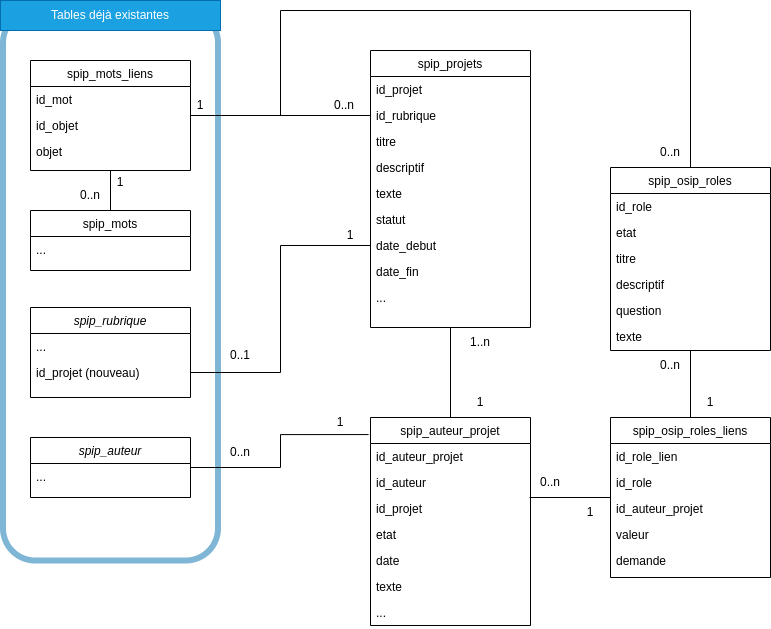

The diagram above was exported from draw.io. Its source (the exported page's mxGraphModel, read from the mxfile embedded in the PNG):
<mxGraphModel dx="780" dy="1610" grid="1" gridSize="10" guides="1" tooltips="1" connect="1" arrows="1" fold="1" page="1" pageScale="1" pageWidth="827" pageHeight="1169" math="0" shadow="0">
  <root>
    <mxCell id="WIyWlLk6GJQsqaUBKTNV-0" />
    <mxCell id="WIyWlLk6GJQsqaUBKTNV-1" parent="WIyWlLk6GJQsqaUBKTNV-0" />
    <mxCell id="EQDPfYXoG3ZzsRlk0Shu-5" value="" style="rounded=1;whiteSpace=wrap;html=1;fillColor=none;strokeColor=#006EAF;opacity=50;fontColor=#ffffff;strokeWidth=6;" parent="WIyWlLk6GJQsqaUBKTNV-1" vertex="1">
      <mxGeometry x="42.5" y="-30" width="215" height="550" as="geometry" />
    </mxCell>
    <mxCell id="zkfFHV4jXpPFQw0GAbJ--0" value="spip_rubrique" style="swimlane;fontStyle=2;align=center;verticalAlign=top;childLayout=stackLayout;horizontal=1;startSize=26;horizontalStack=0;resizeParent=1;resizeLast=0;collapsible=1;marginBottom=0;rounded=0;shadow=0;strokeWidth=1;" parent="WIyWlLk6GJQsqaUBKTNV-1" vertex="1">
      <mxGeometry x="70" y="267" width="160" height="90" as="geometry">
        <mxRectangle x="230" y="140" width="160" height="26" as="alternateBounds" />
      </mxGeometry>
    </mxCell>
    <mxCell id="zkfFHV4jXpPFQw0GAbJ--1" value="..." style="text;align=left;verticalAlign=top;spacingLeft=4;spacingRight=4;overflow=hidden;rotatable=0;points=[[0,0.5],[1,0.5]];portConstraint=eastwest;" parent="zkfFHV4jXpPFQw0GAbJ--0" vertex="1">
      <mxGeometry y="26" width="160" height="26" as="geometry" />
    </mxCell>
    <mxCell id="zkfFHV4jXpPFQw0GAbJ--2" value="id_projet (nouveau)" style="text;align=left;verticalAlign=top;spacingLeft=4;spacingRight=4;overflow=hidden;rotatable=0;points=[[0,0.5],[1,0.5]];portConstraint=eastwest;rounded=0;shadow=0;html=0;" parent="zkfFHV4jXpPFQw0GAbJ--0" vertex="1">
      <mxGeometry y="52" width="160" height="26" as="geometry" />
    </mxCell>
    <mxCell id="zkfFHV4jXpPFQw0GAbJ--6" value="spip_projets" style="swimlane;fontStyle=0;align=center;verticalAlign=top;childLayout=stackLayout;horizontal=1;startSize=26;horizontalStack=0;resizeParent=1;resizeLast=0;collapsible=1;marginBottom=0;rounded=0;shadow=0;strokeWidth=1;" parent="WIyWlLk6GJQsqaUBKTNV-1" vertex="1">
      <mxGeometry x="410" y="10" width="160" height="277" as="geometry">
        <mxRectangle x="130" y="380" width="160" height="26" as="alternateBounds" />
      </mxGeometry>
    </mxCell>
    <mxCell id="zkfFHV4jXpPFQw0GAbJ--7" value="id_projet" style="text;align=left;verticalAlign=top;spacingLeft=4;spacingRight=4;overflow=hidden;rotatable=0;points=[[0,0.5],[1,0.5]];portConstraint=eastwest;" parent="zkfFHV4jXpPFQw0GAbJ--6" vertex="1">
      <mxGeometry y="26" width="160" height="26" as="geometry" />
    </mxCell>
    <mxCell id="zkfFHV4jXpPFQw0GAbJ--8" value="id_rubrique" style="text;align=left;verticalAlign=top;spacingLeft=4;spacingRight=4;overflow=hidden;rotatable=0;points=[[0,0.5],[1,0.5]];portConstraint=eastwest;rounded=0;shadow=0;html=0;" parent="zkfFHV4jXpPFQw0GAbJ--6" vertex="1">
      <mxGeometry y="52" width="160" height="26" as="geometry" />
    </mxCell>
    <mxCell id="UW8sDwyNI1eEeeGWIe43-13" value="titre" style="text;align=left;verticalAlign=top;spacingLeft=4;spacingRight=4;overflow=hidden;rotatable=0;points=[[0,0.5],[1,0.5]];portConstraint=eastwest;" parent="zkfFHV4jXpPFQw0GAbJ--6" vertex="1">
      <mxGeometry y="78" width="160" height="26" as="geometry" />
    </mxCell>
    <mxCell id="UW8sDwyNI1eEeeGWIe43-14" value="descriptif" style="text;align=left;verticalAlign=top;spacingLeft=4;spacingRight=4;overflow=hidden;rotatable=0;points=[[0,0.5],[1,0.5]];portConstraint=eastwest;" parent="zkfFHV4jXpPFQw0GAbJ--6" vertex="1">
      <mxGeometry y="104" width="160" height="26" as="geometry" />
    </mxCell>
    <mxCell id="EQDPfYXoG3ZzsRlk0Shu-50" value="texte" style="text;align=left;verticalAlign=top;spacingLeft=4;spacingRight=4;overflow=hidden;rotatable=0;points=[[0,0.5],[1,0.5]];portConstraint=eastwest;" parent="zkfFHV4jXpPFQw0GAbJ--6" vertex="1">
      <mxGeometry y="130" width="160" height="26" as="geometry" />
    </mxCell>
    <mxCell id="EQDPfYXoG3ZzsRlk0Shu-51" value="statut" style="text;align=left;verticalAlign=top;spacingLeft=4;spacingRight=4;overflow=hidden;rotatable=0;points=[[0,0.5],[1,0.5]];portConstraint=eastwest;" parent="zkfFHV4jXpPFQw0GAbJ--6" vertex="1">
      <mxGeometry y="156" width="160" height="26" as="geometry" />
    </mxCell>
    <mxCell id="EQDPfYXoG3ZzsRlk0Shu-54" value="date_debut" style="text;align=left;verticalAlign=top;spacingLeft=4;spacingRight=4;overflow=hidden;rotatable=0;points=[[0,0.5],[1,0.5]];portConstraint=eastwest;" parent="zkfFHV4jXpPFQw0GAbJ--6" vertex="1">
      <mxGeometry y="182" width="160" height="26" as="geometry" />
    </mxCell>
    <mxCell id="EQDPfYXoG3ZzsRlk0Shu-55" value="date_fin" style="text;align=left;verticalAlign=top;spacingLeft=4;spacingRight=4;overflow=hidden;rotatable=0;points=[[0,0.5],[1,0.5]];portConstraint=eastwest;" parent="zkfFHV4jXpPFQw0GAbJ--6" vertex="1">
      <mxGeometry y="208" width="160" height="26" as="geometry" />
    </mxCell>
    <mxCell id="EQDPfYXoG3ZzsRlk0Shu-56" value="..." style="text;align=left;verticalAlign=top;spacingLeft=4;spacingRight=4;overflow=hidden;rotatable=0;points=[[0,0.5],[1,0.5]];portConstraint=eastwest;" parent="zkfFHV4jXpPFQw0GAbJ--6" vertex="1">
      <mxGeometry y="234" width="160" height="26" as="geometry" />
    </mxCell>
    <mxCell id="EQDPfYXoG3ZzsRlk0Shu-60" style="edgeStyle=orthogonalEdgeStyle;rounded=0;orthogonalLoop=1;jettySize=auto;html=1;entryX=0;entryY=0.5;entryDx=0;entryDy=0;endArrow=none;endFill=0;" parent="WIyWlLk6GJQsqaUBKTNV-1" source="zkfFHV4jXpPFQw0GAbJ--17" target="zkfFHV4jXpPFQw0GAbJ--8" edge="1">
      <mxGeometry relative="1" as="geometry" />
    </mxCell>
    <mxCell id="EQDPfYXoG3ZzsRlk0Shu-61" style="edgeStyle=orthogonalEdgeStyle;rounded=0;orthogonalLoop=1;jettySize=auto;html=1;entryX=0.5;entryY=0;entryDx=0;entryDy=0;endArrow=none;endFill=0;" parent="WIyWlLk6GJQsqaUBKTNV-1" source="zkfFHV4jXpPFQw0GAbJ--17" target="EQDPfYXoG3ZzsRlk0Shu-23" edge="1">
      <mxGeometry relative="1" as="geometry">
        <Array as="points">
          <mxPoint x="320" y="75" />
          <mxPoint x="320" y="-30" />
          <mxPoint x="730" y="-30" />
        </Array>
      </mxGeometry>
    </mxCell>
    <mxCell id="zkfFHV4jXpPFQw0GAbJ--17" value="spip_mots_liens" style="swimlane;fontStyle=0;align=center;verticalAlign=top;childLayout=stackLayout;horizontal=1;startSize=26;horizontalStack=0;resizeParent=1;resizeLast=0;collapsible=1;marginBottom=0;rounded=0;shadow=0;strokeWidth=1;" parent="WIyWlLk6GJQsqaUBKTNV-1" vertex="1">
      <mxGeometry x="70" y="20" width="160" height="110" as="geometry">
        <mxRectangle x="508" y="120" width="160" height="26" as="alternateBounds" />
      </mxGeometry>
    </mxCell>
    <mxCell id="zkfFHV4jXpPFQw0GAbJ--18" value="id_mot" style="text;align=left;verticalAlign=top;spacingLeft=4;spacingRight=4;overflow=hidden;rotatable=0;points=[[0,0.5],[1,0.5]];portConstraint=eastwest;" parent="zkfFHV4jXpPFQw0GAbJ--17" vertex="1">
      <mxGeometry y="26" width="160" height="26" as="geometry" />
    </mxCell>
    <mxCell id="zkfFHV4jXpPFQw0GAbJ--19" value="id_objet" style="text;align=left;verticalAlign=top;spacingLeft=4;spacingRight=4;overflow=hidden;rotatable=0;points=[[0,0.5],[1,0.5]];portConstraint=eastwest;rounded=0;shadow=0;html=0;" parent="zkfFHV4jXpPFQw0GAbJ--17" vertex="1">
      <mxGeometry y="52" width="160" height="26" as="geometry" />
    </mxCell>
    <mxCell id="zkfFHV4jXpPFQw0GAbJ--20" value="objet" style="text;align=left;verticalAlign=top;spacingLeft=4;spacingRight=4;overflow=hidden;rotatable=0;points=[[0,0.5],[1,0.5]];portConstraint=eastwest;rounded=0;shadow=0;html=0;" parent="zkfFHV4jXpPFQw0GAbJ--17" vertex="1">
      <mxGeometry y="78" width="160" height="26" as="geometry" />
    </mxCell>
    <mxCell id="UW8sDwyNI1eEeeGWIe43-7" value="spip_mots" style="swimlane;fontStyle=0;align=center;verticalAlign=top;childLayout=stackLayout;horizontal=1;startSize=26;horizontalStack=0;resizeParent=1;resizeLast=0;collapsible=1;marginBottom=0;rounded=0;shadow=0;strokeWidth=1;" parent="WIyWlLk6GJQsqaUBKTNV-1" vertex="1">
      <mxGeometry x="70" y="170" width="160" height="60" as="geometry">
        <mxRectangle x="508" y="120" width="160" height="26" as="alternateBounds" />
      </mxGeometry>
    </mxCell>
    <mxCell id="UW8sDwyNI1eEeeGWIe43-8" value="..." style="text;align=left;verticalAlign=top;spacingLeft=4;spacingRight=4;overflow=hidden;rotatable=0;points=[[0,0.5],[1,0.5]];portConstraint=eastwest;" parent="UW8sDwyNI1eEeeGWIe43-7" vertex="1">
      <mxGeometry y="26" width="160" height="26" as="geometry" />
    </mxCell>
    <mxCell id="UW8sDwyNI1eEeeGWIe43-12" style="edgeStyle=none;rounded=0;orthogonalLoop=1;jettySize=auto;html=1;endArrow=none;endFill=0;" parent="WIyWlLk6GJQsqaUBKTNV-1" source="zkfFHV4jXpPFQw0GAbJ--17" edge="1">
      <mxGeometry relative="1" as="geometry">
        <mxPoint x="2" y="430" as="sourcePoint" />
        <mxPoint x="150" y="170" as="targetPoint" />
      </mxGeometry>
    </mxCell>
    <mxCell id="EQDPfYXoG3ZzsRlk0Shu-1" value="spip_auteur" style="swimlane;fontStyle=2;align=center;verticalAlign=top;childLayout=stackLayout;horizontal=1;startSize=26;horizontalStack=0;resizeParent=1;resizeLast=0;collapsible=1;marginBottom=0;rounded=0;shadow=0;strokeWidth=1;" parent="WIyWlLk6GJQsqaUBKTNV-1" vertex="1">
      <mxGeometry x="70" y="397" width="160" height="60" as="geometry">
        <mxRectangle x="230" y="140" width="160" height="26" as="alternateBounds" />
      </mxGeometry>
    </mxCell>
    <mxCell id="EQDPfYXoG3ZzsRlk0Shu-2" value="..." style="text;align=left;verticalAlign=top;spacingLeft=4;spacingRight=4;overflow=hidden;rotatable=0;points=[[0,0.5],[1,0.5]];portConstraint=eastwest;" parent="EQDPfYXoG3ZzsRlk0Shu-1" vertex="1">
      <mxGeometry y="26" width="160" height="26" as="geometry" />
    </mxCell>
    <mxCell id="EQDPfYXoG3ZzsRlk0Shu-6" value="Tables déjà existantes" style="text;html=1;align=center;verticalAlign=middle;whiteSpace=wrap;rounded=0;fillColor=#1ba1e2;fontColor=#ffffff;strokeColor=#006EAF;" parent="WIyWlLk6GJQsqaUBKTNV-1" vertex="1">
      <mxGeometry x="40" y="-40" width="220" height="30" as="geometry" />
    </mxCell>
    <mxCell id="EQDPfYXoG3ZzsRlk0Shu-22" style="edgeStyle=orthogonalEdgeStyle;rounded=0;orthogonalLoop=1;jettySize=auto;html=1;entryX=0.5;entryY=1;entryDx=0;entryDy=0;endArrow=none;endFill=0;" parent="WIyWlLk6GJQsqaUBKTNV-1" source="EQDPfYXoG3ZzsRlk0Shu-7" target="zkfFHV4jXpPFQw0GAbJ--6" edge="1">
      <mxGeometry relative="1" as="geometry" />
    </mxCell>
    <mxCell id="EQDPfYXoG3ZzsRlk0Shu-7" value="spip_auteur_projet" style="swimlane;fontStyle=0;align=center;verticalAlign=top;childLayout=stackLayout;horizontal=1;startSize=26;horizontalStack=0;resizeParent=1;resizeLast=0;collapsible=1;marginBottom=0;rounded=0;shadow=0;strokeWidth=1;" parent="WIyWlLk6GJQsqaUBKTNV-1" vertex="1">
      <mxGeometry x="410" y="377" width="160" height="208" as="geometry">
        <mxRectangle x="140" y="430" width="160" height="26" as="alternateBounds" />
      </mxGeometry>
    </mxCell>
    <mxCell id="EQDPfYXoG3ZzsRlk0Shu-8" value="id_auteur_projet" style="text;align=left;verticalAlign=top;spacingLeft=4;spacingRight=4;overflow=hidden;rotatable=0;points=[[0,0.5],[1,0.5]];portConstraint=eastwest;" parent="EQDPfYXoG3ZzsRlk0Shu-7" vertex="1">
      <mxGeometry y="26" width="160" height="26" as="geometry" />
    </mxCell>
    <mxCell id="EQDPfYXoG3ZzsRlk0Shu-9" value="id_auteur" style="text;align=left;verticalAlign=top;spacingLeft=4;spacingRight=4;overflow=hidden;rotatable=0;points=[[0,0.5],[1,0.5]];portConstraint=eastwest;rounded=0;shadow=0;html=0;" parent="EQDPfYXoG3ZzsRlk0Shu-7" vertex="1">
      <mxGeometry y="52" width="160" height="26" as="geometry" />
    </mxCell>
    <mxCell id="EQDPfYXoG3ZzsRlk0Shu-10" value="id_projet" style="text;align=left;verticalAlign=top;spacingLeft=4;spacingRight=4;overflow=hidden;rotatable=0;points=[[0,0.5],[1,0.5]];portConstraint=eastwest;" parent="EQDPfYXoG3ZzsRlk0Shu-7" vertex="1">
      <mxGeometry y="78" width="160" height="26" as="geometry" />
    </mxCell>
    <mxCell id="EQDPfYXoG3ZzsRlk0Shu-11" value="etat" style="text;align=left;verticalAlign=top;spacingLeft=4;spacingRight=4;overflow=hidden;rotatable=0;points=[[0,0.5],[1,0.5]];portConstraint=eastwest;" parent="EQDPfYXoG3ZzsRlk0Shu-7" vertex="1">
      <mxGeometry y="104" width="160" height="26" as="geometry" />
    </mxCell>
    <mxCell id="EQDPfYXoG3ZzsRlk0Shu-17" value="date" style="text;align=left;verticalAlign=top;spacingLeft=4;spacingRight=4;overflow=hidden;rotatable=0;points=[[0,0.5],[1,0.5]];portConstraint=eastwest;" parent="EQDPfYXoG3ZzsRlk0Shu-7" vertex="1">
      <mxGeometry y="130" width="160" height="26" as="geometry" />
    </mxCell>
    <mxCell id="EQDPfYXoG3ZzsRlk0Shu-18" value="texte" style="text;align=left;verticalAlign=top;spacingLeft=4;spacingRight=4;overflow=hidden;rotatable=0;points=[[0,0.5],[1,0.5]];portConstraint=eastwest;" parent="EQDPfYXoG3ZzsRlk0Shu-7" vertex="1">
      <mxGeometry y="156" width="160" height="26" as="geometry" />
    </mxCell>
    <mxCell id="EQDPfYXoG3ZzsRlk0Shu-19" value="..." style="text;align=left;verticalAlign=top;spacingLeft=4;spacingRight=4;overflow=hidden;rotatable=0;points=[[0,0.5],[1,0.5]];portConstraint=eastwest;" parent="EQDPfYXoG3ZzsRlk0Shu-7" vertex="1">
      <mxGeometry y="182" width="160" height="26" as="geometry" />
    </mxCell>
    <mxCell id="EQDPfYXoG3ZzsRlk0Shu-42" style="edgeStyle=orthogonalEdgeStyle;rounded=0;orthogonalLoop=1;jettySize=auto;html=1;entryX=0.5;entryY=0;entryDx=0;entryDy=0;endArrow=none;endFill=0;" parent="WIyWlLk6GJQsqaUBKTNV-1" source="EQDPfYXoG3ZzsRlk0Shu-23" target="EQDPfYXoG3ZzsRlk0Shu-34" edge="1">
      <mxGeometry relative="1" as="geometry" />
    </mxCell>
    <mxCell id="EQDPfYXoG3ZzsRlk0Shu-23" value="spip_osip_roles" style="swimlane;fontStyle=0;align=center;verticalAlign=top;childLayout=stackLayout;horizontal=1;startSize=26;horizontalStack=0;resizeParent=1;resizeLast=0;collapsible=1;marginBottom=0;rounded=0;shadow=0;strokeWidth=1;" parent="WIyWlLk6GJQsqaUBKTNV-1" vertex="1">
      <mxGeometry x="650" y="127" width="160" height="183" as="geometry">
        <mxRectangle x="508" y="120" width="160" height="26" as="alternateBounds" />
      </mxGeometry>
    </mxCell>
    <mxCell id="EQDPfYXoG3ZzsRlk0Shu-24" value="id_role" style="text;align=left;verticalAlign=top;spacingLeft=4;spacingRight=4;overflow=hidden;rotatable=0;points=[[0,0.5],[1,0.5]];portConstraint=eastwest;" parent="EQDPfYXoG3ZzsRlk0Shu-23" vertex="1">
      <mxGeometry y="26" width="160" height="26" as="geometry" />
    </mxCell>
    <mxCell id="EQDPfYXoG3ZzsRlk0Shu-25" value="etat" style="text;align=left;verticalAlign=top;spacingLeft=4;spacingRight=4;overflow=hidden;rotatable=0;points=[[0,0.5],[1,0.5]];portConstraint=eastwest;rounded=0;shadow=0;html=0;" parent="EQDPfYXoG3ZzsRlk0Shu-23" vertex="1">
      <mxGeometry y="52" width="160" height="26" as="geometry" />
    </mxCell>
    <mxCell id="EQDPfYXoG3ZzsRlk0Shu-26" value="titre" style="text;align=left;verticalAlign=top;spacingLeft=4;spacingRight=4;overflow=hidden;rotatable=0;points=[[0,0.5],[1,0.5]];portConstraint=eastwest;rounded=0;shadow=0;html=0;" parent="EQDPfYXoG3ZzsRlk0Shu-23" vertex="1">
      <mxGeometry y="78" width="160" height="26" as="geometry" />
    </mxCell>
    <mxCell id="EQDPfYXoG3ZzsRlk0Shu-31" value="descriptif" style="text;align=left;verticalAlign=top;spacingLeft=4;spacingRight=4;overflow=hidden;rotatable=0;points=[[0,0.5],[1,0.5]];portConstraint=eastwest;rounded=0;shadow=0;html=0;" parent="EQDPfYXoG3ZzsRlk0Shu-23" vertex="1">
      <mxGeometry y="104" width="160" height="26" as="geometry" />
    </mxCell>
    <mxCell id="EQDPfYXoG3ZzsRlk0Shu-32" value="question" style="text;align=left;verticalAlign=top;spacingLeft=4;spacingRight=4;overflow=hidden;rotatable=0;points=[[0,0.5],[1,0.5]];portConstraint=eastwest;rounded=0;shadow=0;html=0;" parent="EQDPfYXoG3ZzsRlk0Shu-23" vertex="1">
      <mxGeometry y="130" width="160" height="26" as="geometry" />
    </mxCell>
    <mxCell id="EQDPfYXoG3ZzsRlk0Shu-33" value="texte" style="text;align=left;verticalAlign=top;spacingLeft=4;spacingRight=4;overflow=hidden;rotatable=0;points=[[0,0.5],[1,0.5]];portConstraint=eastwest;rounded=0;shadow=0;html=0;" parent="EQDPfYXoG3ZzsRlk0Shu-23" vertex="1">
      <mxGeometry y="156" width="160" height="26" as="geometry" />
    </mxCell>
    <mxCell id="EQDPfYXoG3ZzsRlk0Shu-34" value="spip_osip_roles_liens" style="swimlane;fontStyle=0;align=center;verticalAlign=top;childLayout=stackLayout;horizontal=1;startSize=26;horizontalStack=0;resizeParent=1;resizeLast=0;collapsible=1;marginBottom=0;rounded=0;shadow=0;strokeWidth=1;" parent="WIyWlLk6GJQsqaUBKTNV-1" vertex="1">
      <mxGeometry x="650" y="377" width="160" height="160" as="geometry">
        <mxRectangle x="508" y="120" width="160" height="26" as="alternateBounds" />
      </mxGeometry>
    </mxCell>
    <mxCell id="EQDPfYXoG3ZzsRlk0Shu-35" value="id_role_lien" style="text;align=left;verticalAlign=top;spacingLeft=4;spacingRight=4;overflow=hidden;rotatable=0;points=[[0,0.5],[1,0.5]];portConstraint=eastwest;" parent="EQDPfYXoG3ZzsRlk0Shu-34" vertex="1">
      <mxGeometry y="26" width="160" height="26" as="geometry" />
    </mxCell>
    <mxCell id="EQDPfYXoG3ZzsRlk0Shu-36" value="id_role" style="text;align=left;verticalAlign=top;spacingLeft=4;spacingRight=4;overflow=hidden;rotatable=0;points=[[0,0.5],[1,0.5]];portConstraint=eastwest;rounded=0;shadow=0;html=0;" parent="EQDPfYXoG3ZzsRlk0Shu-34" vertex="1">
      <mxGeometry y="52" width="160" height="26" as="geometry" />
    </mxCell>
    <mxCell id="EQDPfYXoG3ZzsRlk0Shu-37" value="id_auteur_projet" style="text;align=left;verticalAlign=top;spacingLeft=4;spacingRight=4;overflow=hidden;rotatable=0;points=[[0,0.5],[1,0.5]];portConstraint=eastwest;rounded=0;shadow=0;html=0;" parent="EQDPfYXoG3ZzsRlk0Shu-34" vertex="1">
      <mxGeometry y="78" width="160" height="26" as="geometry" />
    </mxCell>
    <mxCell id="EQDPfYXoG3ZzsRlk0Shu-38" value="valeur" style="text;align=left;verticalAlign=top;spacingLeft=4;spacingRight=4;overflow=hidden;rotatable=0;points=[[0,0.5],[1,0.5]];portConstraint=eastwest;rounded=0;shadow=0;html=0;" parent="EQDPfYXoG3ZzsRlk0Shu-34" vertex="1">
      <mxGeometry y="104" width="160" height="26" as="geometry" />
    </mxCell>
    <mxCell id="EQDPfYXoG3ZzsRlk0Shu-39" value="demande" style="text;align=left;verticalAlign=top;spacingLeft=4;spacingRight=4;overflow=hidden;rotatable=0;points=[[0,0.5],[1,0.5]];portConstraint=eastwest;rounded=0;shadow=0;html=0;" parent="EQDPfYXoG3ZzsRlk0Shu-34" vertex="1">
      <mxGeometry y="130" width="160" height="26" as="geometry" />
    </mxCell>
    <mxCell id="EQDPfYXoG3ZzsRlk0Shu-41" style="edgeStyle=orthogonalEdgeStyle;rounded=0;orthogonalLoop=1;jettySize=auto;html=1;entryX=0.994;entryY=1.077;entryDx=0;entryDy=0;entryPerimeter=0;endArrow=none;endFill=0;" parent="WIyWlLk6GJQsqaUBKTNV-1" source="EQDPfYXoG3ZzsRlk0Shu-34" target="EQDPfYXoG3ZzsRlk0Shu-9" edge="1">
      <mxGeometry relative="1" as="geometry" />
    </mxCell>
    <mxCell id="EQDPfYXoG3ZzsRlk0Shu-57" style="edgeStyle=orthogonalEdgeStyle;rounded=0;orthogonalLoop=1;jettySize=auto;html=1;entryX=0;entryY=0.5;entryDx=0;entryDy=0;endArrow=none;endFill=0;" parent="WIyWlLk6GJQsqaUBKTNV-1" source="zkfFHV4jXpPFQw0GAbJ--2" target="EQDPfYXoG3ZzsRlk0Shu-54" edge="1">
      <mxGeometry relative="1" as="geometry" />
    </mxCell>
    <mxCell id="EQDPfYXoG3ZzsRlk0Shu-58" style="edgeStyle=orthogonalEdgeStyle;rounded=0;orthogonalLoop=1;jettySize=auto;html=1;entryX=-0.012;entryY=0.082;entryDx=0;entryDy=0;entryPerimeter=0;endArrow=none;endFill=0;" parent="WIyWlLk6GJQsqaUBKTNV-1" source="EQDPfYXoG3ZzsRlk0Shu-1" target="EQDPfYXoG3ZzsRlk0Shu-7" edge="1">
      <mxGeometry relative="1" as="geometry" />
    </mxCell>
    <mxCell id="EQDPfYXoG3ZzsRlk0Shu-62" value="0..n" style="text;html=1;align=center;verticalAlign=middle;whiteSpace=wrap;rounded=0;" parent="WIyWlLk6GJQsqaUBKTNV-1" vertex="1">
      <mxGeometry x="354" y="50" width="60" height="30" as="geometry" />
    </mxCell>
    <mxCell id="EQDPfYXoG3ZzsRlk0Shu-64" value="1" style="text;html=1;align=center;verticalAlign=middle;whiteSpace=wrap;rounded=0;" parent="WIyWlLk6GJQsqaUBKTNV-1" vertex="1">
      <mxGeometry x="210" y="50" width="60" height="30" as="geometry" />
    </mxCell>
    <mxCell id="EQDPfYXoG3ZzsRlk0Shu-65" value="1" style="text;html=1;align=center;verticalAlign=middle;whiteSpace=wrap;rounded=0;" parent="WIyWlLk6GJQsqaUBKTNV-1" vertex="1">
      <mxGeometry x="130" y="127" width="60" height="30" as="geometry" />
    </mxCell>
    <mxCell id="EQDPfYXoG3ZzsRlk0Shu-66" value="0..n" style="text;html=1;align=center;verticalAlign=middle;whiteSpace=wrap;rounded=0;" parent="WIyWlLk6GJQsqaUBKTNV-1" vertex="1">
      <mxGeometry x="100" y="140" width="60" height="30" as="geometry" />
    </mxCell>
    <mxCell id="EQDPfYXoG3ZzsRlk0Shu-67" value="0..n" style="text;html=1;align=center;verticalAlign=middle;whiteSpace=wrap;rounded=0;" parent="WIyWlLk6GJQsqaUBKTNV-1" vertex="1">
      <mxGeometry x="680" y="97" width="60" height="30" as="geometry" />
    </mxCell>
    <mxCell id="EQDPfYXoG3ZzsRlk0Shu-68" value="0..n" style="text;html=1;align=center;verticalAlign=middle;whiteSpace=wrap;rounded=0;" parent="WIyWlLk6GJQsqaUBKTNV-1" vertex="1">
      <mxGeometry x="680" y="310" width="60" height="30" as="geometry" />
    </mxCell>
    <mxCell id="EQDPfYXoG3ZzsRlk0Shu-69" value="1" style="text;html=1;align=center;verticalAlign=middle;whiteSpace=wrap;rounded=0;" parent="WIyWlLk6GJQsqaUBKTNV-1" vertex="1">
      <mxGeometry x="720" y="347" width="60" height="30" as="geometry" />
    </mxCell>
    <mxCell id="EQDPfYXoG3ZzsRlk0Shu-70" value="1" style="text;html=1;align=center;verticalAlign=middle;whiteSpace=wrap;rounded=0;" parent="WIyWlLk6GJQsqaUBKTNV-1" vertex="1">
      <mxGeometry x="360" y="180" width="60" height="30" as="geometry" />
    </mxCell>
    <mxCell id="EQDPfYXoG3ZzsRlk0Shu-71" value="0..1" style="text;html=1;align=center;verticalAlign=middle;whiteSpace=wrap;rounded=0;" parent="WIyWlLk6GJQsqaUBKTNV-1" vertex="1">
      <mxGeometry x="250" y="300" width="60" height="30" as="geometry" />
    </mxCell>
    <mxCell id="EQDPfYXoG3ZzsRlk0Shu-72" value="0..n" style="text;html=1;align=center;verticalAlign=middle;whiteSpace=wrap;rounded=0;" parent="WIyWlLk6GJQsqaUBKTNV-1" vertex="1">
      <mxGeometry x="250" y="397" width="60" height="30" as="geometry" />
    </mxCell>
    <mxCell id="EQDPfYXoG3ZzsRlk0Shu-73" value="1" style="text;html=1;align=center;verticalAlign=middle;whiteSpace=wrap;rounded=0;" parent="WIyWlLk6GJQsqaUBKTNV-1" vertex="1">
      <mxGeometry x="350" y="367" width="60" height="30" as="geometry" />
    </mxCell>
    <mxCell id="EQDPfYXoG3ZzsRlk0Shu-74" value="1" style="text;html=1;align=center;verticalAlign=middle;whiteSpace=wrap;rounded=0;" parent="WIyWlLk6GJQsqaUBKTNV-1" vertex="1">
      <mxGeometry x="490" y="347" width="60" height="30" as="geometry" />
    </mxCell>
    <mxCell id="EQDPfYXoG3ZzsRlk0Shu-75" value="0..n" style="text;html=1;align=center;verticalAlign=middle;whiteSpace=wrap;rounded=0;" parent="WIyWlLk6GJQsqaUBKTNV-1" vertex="1">
      <mxGeometry x="560" y="427" width="60" height="30" as="geometry" />
    </mxCell>
    <mxCell id="EQDPfYXoG3ZzsRlk0Shu-76" value="1" style="text;html=1;align=center;verticalAlign=middle;whiteSpace=wrap;rounded=0;" parent="WIyWlLk6GJQsqaUBKTNV-1" vertex="1">
      <mxGeometry x="600" y="457" width="60" height="30" as="geometry" />
    </mxCell>
    <mxCell id="EQDPfYXoG3ZzsRlk0Shu-77" value="1..n" style="text;html=1;align=center;verticalAlign=middle;whiteSpace=wrap;rounded=0;" parent="WIyWlLk6GJQsqaUBKTNV-1" vertex="1">
      <mxGeometry x="490" y="287" width="60" height="30" as="geometry" />
    </mxCell>
  </root>
</mxGraphModel>